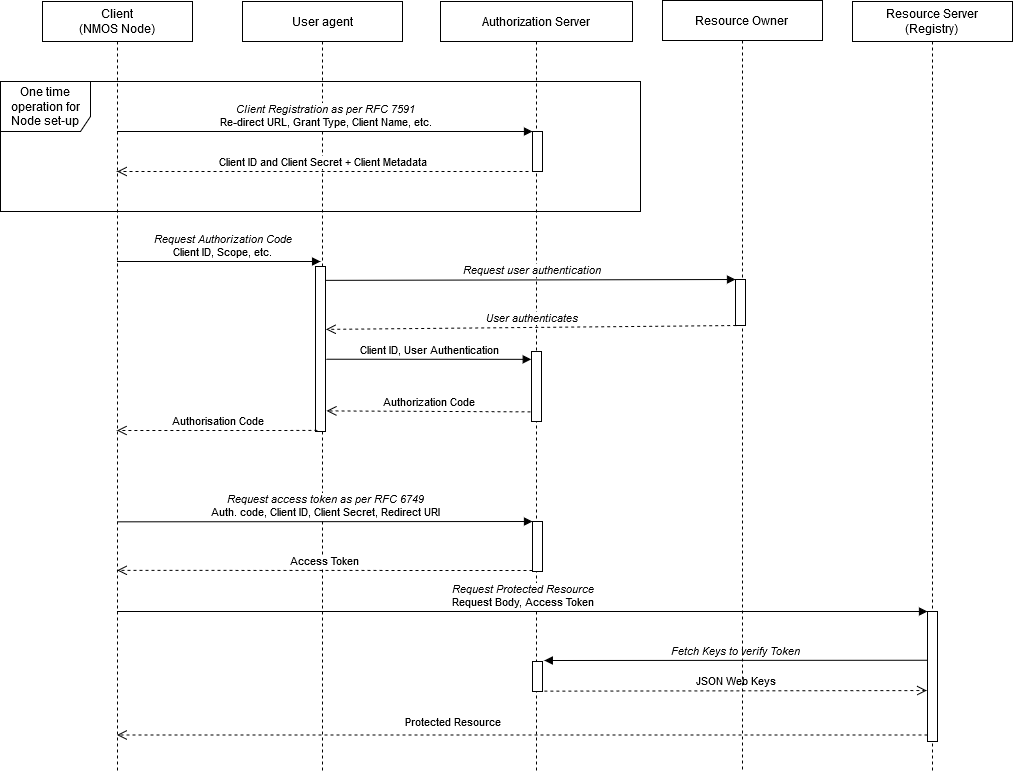

The diagram above was exported from draw.io. Its source (the exported page's mxGraphModel, read from the mxfile embedded in the PNG):
<mxGraphModel dx="1424" dy="764" grid="1" gridSize="10" guides="1" tooltips="1" connect="1" arrows="1" fold="1" page="1" pageScale="1" pageWidth="1169" pageHeight="827" math="0" shadow="0">
  <root>
    <mxCell id="0" />
    <mxCell id="1" parent="0" />
    <mxCell id="2" value="Client &lt;br&gt;(NMOS Node)" style="shape=umlLifeline;perimeter=lifelinePerimeter;whiteSpace=wrap;html=1;container=1;collapsible=0;recursiveResize=0;outlineConnect=0;" parent="1" vertex="1">
      <mxGeometry x="120" y="30" width="150" height="770" as="geometry" />
    </mxCell>
    <mxCell id="3" value="User agent" style="shape=umlLifeline;perimeter=lifelinePerimeter;whiteSpace=wrap;html=1;container=1;collapsible=0;recursiveResize=0;outlineConnect=0;" parent="1" vertex="1">
      <mxGeometry x="320" y="30" width="160" height="770" as="geometry" />
    </mxCell>
    <mxCell id="38" value="" style="html=1;points=[];perimeter=orthogonalPerimeter;" parent="3" vertex="1">
      <mxGeometry x="73" y="265" width="10" height="165" as="geometry" />
    </mxCell>
    <mxCell id="6" value="Authorization Server" style="shape=umlLifeline;perimeter=lifelinePerimeter;whiteSpace=wrap;html=1;container=1;collapsible=0;recursiveResize=0;outlineConnect=0;" parent="1" vertex="1">
      <mxGeometry x="518" y="30" width="192" height="770" as="geometry" />
    </mxCell>
    <mxCell id="17" value="One time operation for Node set-up" style="shape=umlFrame;whiteSpace=wrap;html=1;width=90;height=50;" parent="6" vertex="1">
      <mxGeometry x="-440" y="80" width="640" height="130" as="geometry" />
    </mxCell>
    <mxCell id="9" value="" style="html=1;points=[];perimeter=orthogonalPerimeter;" parent="6" vertex="1">
      <mxGeometry x="92" y="130" width="10" height="40" as="geometry" />
    </mxCell>
    <mxCell id="24" value="" style="html=1;points=[];perimeter=orthogonalPerimeter;" parent="6" vertex="1">
      <mxGeometry x="91" y="350" width="10" height="70" as="geometry" />
    </mxCell>
    <mxCell id="27" value="" style="html=1;points=[];perimeter=orthogonalPerimeter;" parent="6" vertex="1">
      <mxGeometry x="92" y="520" width="10" height="50" as="geometry" />
    </mxCell>
    <mxCell id="28" value="&lt;i&gt;Request access token as per RFC 6749&lt;/i&gt;&lt;br&gt;Auth. code, Client ID, Client Secret, Redirect URI" style="html=1;verticalAlign=bottom;endArrow=block;entryX=0;entryY=0;" parent="6" target="27" edge="1">
      <mxGeometry relative="1" as="geometry">
        <mxPoint x="-323.3333333333335" y="520.3333333333335" as="sourcePoint" />
      </mxGeometry>
    </mxCell>
    <mxCell id="29" value="Access Token" style="html=1;verticalAlign=bottom;endArrow=open;dashed=1;endSize=8;exitX=0;exitY=0.95;" parent="6" edge="1">
      <mxGeometry relative="1" as="geometry">
        <mxPoint x="-323.3333333333335" y="568.8333333333335" as="targetPoint" />
        <mxPoint x="92" y="569" as="sourcePoint" />
      </mxGeometry>
    </mxCell>
    <mxCell id="33" value="" style="html=1;points=[];perimeter=orthogonalPerimeter;" parent="6" vertex="1">
      <mxGeometry x="92" y="660" width="10" height="30" as="geometry" />
    </mxCell>
    <mxCell id="8" value="Resource Server&lt;br&gt;(Registry)&lt;br&gt;" style="shape=umlLifeline;perimeter=lifelinePerimeter;whiteSpace=wrap;html=1;container=1;collapsible=0;recursiveResize=0;outlineConnect=0;" parent="1" vertex="1">
      <mxGeometry x="930" y="30" width="160" height="770" as="geometry" />
    </mxCell>
    <mxCell id="30" value="" style="html=1;points=[];perimeter=orthogonalPerimeter;" parent="8" vertex="1">
      <mxGeometry x="75" y="610" width="10" height="130" as="geometry" />
    </mxCell>
    <mxCell id="10" value="&lt;i&gt;Client Registration as per RFC 7591&lt;br&gt;&lt;/i&gt;Re-direct URL, Grant Type, Client Name, etc. " style="html=1;verticalAlign=bottom;endArrow=block;entryX=0;entryY=0;" parent="1" source="2" target="9" edge="1">
      <mxGeometry relative="1" as="geometry">
        <mxPoint x="536" y="107" as="sourcePoint" />
      </mxGeometry>
    </mxCell>
    <mxCell id="11" value="Client ID and Client Secret + Client Metadata" style="html=1;verticalAlign=bottom;endArrow=open;dashed=1;endSize=8;" parent="1" edge="1">
      <mxGeometry relative="1" as="geometry">
        <mxPoint x="194.66666666666652" y="200" as="targetPoint" />
        <mxPoint x="606" y="200" as="sourcePoint" />
      </mxGeometry>
    </mxCell>
    <mxCell id="26" value="Authorisation Code" style="html=1;verticalAlign=bottom;endArrow=open;dashed=1;endSize=8;exitX=0.186;exitY=0.993;exitDx=0;exitDy=0;exitPerimeter=0;" parent="1" source="38" target="2" edge="1">
      <mxGeometry relative="1" as="geometry">
        <mxPoint x="399.6666666666665" y="369.8333333333335" as="targetPoint" />
        <mxPoint x="400" y="369" as="sourcePoint" />
        <Array as="points">
          <mxPoint x="350" y="459" />
          <mxPoint x="280" y="459" />
        </Array>
      </mxGeometry>
    </mxCell>
    <mxCell id="32" value="Protected Resource" style="html=1;verticalAlign=bottom;endArrow=open;dashed=1;endSize=8;exitX=0;exitY=0.95;" parent="1" source="30" target="2" edge="1">
      <mxGeometry x="0.1726" y="-4" relative="1" as="geometry">
        <mxPoint x="975" y="716" as="targetPoint" />
        <mxPoint as="offset" />
      </mxGeometry>
    </mxCell>
    <mxCell id="31" value="&lt;i&gt;Request Protected Resource&lt;/i&gt;&lt;br&gt;Request Body, Access Token&lt;br&gt;" style="html=1;verticalAlign=bottom;endArrow=block;entryX=0;entryY=0;" parent="1" source="2" target="30" edge="1">
      <mxGeometry relative="1" as="geometry">
        <mxPoint x="975" y="640" as="sourcePoint" />
      </mxGeometry>
    </mxCell>
    <mxCell id="34" value="&lt;i&gt;Fetch Keys to verify Token&lt;br&gt;&lt;/i&gt;" style="html=1;verticalAlign=bottom;endArrow=block;entryX=1.181;entryY=-0.033;entryPerimeter=0;exitX=0.005;exitY=0.375;exitDx=0;exitDy=0;exitPerimeter=0;" parent="1" source="30" target="33" edge="1">
      <mxGeometry relative="1" as="geometry">
        <mxPoint x="1060" y="689" as="sourcePoint" />
      </mxGeometry>
    </mxCell>
    <mxCell id="35" value="JSON Web Keys" style="html=1;verticalAlign=bottom;endArrow=open;dashed=1;endSize=8;exitX=1.183;exitY=0.987;exitPerimeter=0;entryX=-0.072;entryY=0.608;entryPerimeter=0;" parent="1" source="33" target="30" edge="1">
      <mxGeometry relative="1" as="geometry">
        <mxPoint x="1040" y="719" as="targetPoint" />
      </mxGeometry>
    </mxCell>
    <mxCell id="23" value="&lt;i&gt;User authenticates&lt;/i&gt;" style="html=1;verticalAlign=bottom;endArrow=open;dashed=1;endSize=8;exitX=0.067;exitY=1;exitPerimeter=0;entryX=1.052;entryY=0.381;entryDx=0;entryDy=0;entryPerimeter=0;" parent="1" source="21" target="38" edge="1">
      <mxGeometry relative="1" as="geometry">
        <mxPoint x="619" y="355" as="targetPoint" />
      </mxGeometry>
    </mxCell>
    <mxCell id="22" value="&lt;i&gt;Request user authentication&lt;/i&gt;" style="html=1;verticalAlign=bottom;endArrow=block;entryX=0;entryY=0;exitX=1.052;exitY=0.084;exitDx=0;exitDy=0;exitPerimeter=0;" parent="1" source="38" target="21" edge="1">
      <mxGeometry relative="1" as="geometry">
        <mxPoint x="619" y="309" as="sourcePoint" />
      </mxGeometry>
    </mxCell>
    <mxCell id="7" value="Resource Owner&lt;br&gt;" style="shape=umlLifeline;perimeter=lifelinePerimeter;whiteSpace=wrap;html=1;container=1;collapsible=0;recursiveResize=0;outlineConnect=0;" parent="1" vertex="1">
      <mxGeometry x="740" y="29" width="160" height="770" as="geometry" />
    </mxCell>
    <mxCell id="21" value="" style="html=1;points=[];perimeter=orthogonalPerimeter;" parent="7" vertex="1">
      <mxGeometry x="73" y="279" width="10" height="46" as="geometry" />
    </mxCell>
    <mxCell id="25" value="&lt;div&gt;&lt;i&gt;Request Authorization Code&lt;/i&gt;&lt;br&gt;&lt;/div&gt;&lt;div&gt;Client ID, Scope, etc.&lt;br&gt;&lt;/div&gt;" style="html=1;verticalAlign=bottom;endArrow=block;" parent="1" source="2" edge="1">
      <mxGeometry x="0.0333" relative="1" as="geometry">
        <mxPoint x="200" y="290" as="sourcePoint" />
        <mxPoint x="398.07" y="290" as="targetPoint" />
        <mxPoint as="offset" />
      </mxGeometry>
    </mxCell>
    <mxCell id="1yGm1dxAiJI7-hkwkpCY-46" value="Client ID, User Authentication" style="html=1;verticalAlign=bottom;endArrow=block;exitX=1.067;exitY=0.562;exitDx=0;exitDy=0;exitPerimeter=0;entryX=-0.027;entryY=0.112;entryDx=0;entryDy=0;entryPerimeter=0;" parent="1" source="38" target="24" edge="1">
      <mxGeometry relative="1" as="geometry">
        <mxPoint x="410" y="389" as="sourcePoint" />
        <mxPoint x="590" y="389" as="targetPoint" />
      </mxGeometry>
    </mxCell>
    <mxCell id="1yGm1dxAiJI7-hkwkpCY-47" value="Authorization Code" style="html=1;verticalAlign=bottom;endArrow=open;dashed=1;endSize=8;exitX=-0.1;exitY=0.862;exitDx=0;exitDy=0;exitPerimeter=0;entryX=1.1;entryY=0.875;entryDx=0;entryDy=0;entryPerimeter=0;" parent="1" source="24" target="38" edge="1">
      <mxGeometry relative="1" as="geometry">
        <mxPoint x="410" y="440" as="targetPoint" />
        <mxPoint x="610" y="440.13" as="sourcePoint" />
      </mxGeometry>
    </mxCell>
  </root>
</mxGraphModel>